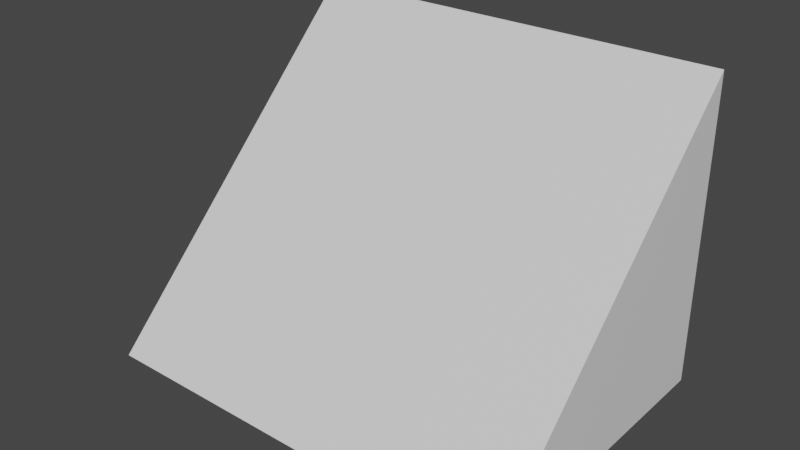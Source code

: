 # Source: Slope.blend  (saved by Blender 2.91.10; exported with 4.5.12 LTS)
import bpy
from mathutils import Matrix  # noqa: F401  (used for matrix-valued properties, if any)

bpy.ops.wm.read_factory_settings(use_empty=True)
scene = bpy.context.scene
scene.name = 'Scene'

# ---- collections
col_collection = bpy.data.collections.new('Collection'); scene.collection.children.link(col_collection)

# ---- materials (node trees are filled in below, after node groups)
mat_material = bpy.data.materials.new('Material')
mat_material.alpha_threshold = 0.0
mat_material.use_transparent_shadow = False
mat_material.line_color = (0.0, 0.0, 0.0, 1.0)

# ---- material node trees
mat_material.use_nodes = True; mat_material.node_tree.nodes.clear()
_N = mat_material.node_tree.nodes; _L = mat_material.node_tree.links
n0 = _N.new('ShaderNodeOutputMaterial'); n0.name = 'Material Output'; n0.location = (300, 300)
n1 = _N.new('ShaderNodeBsdfPrincipled'); n1.name = 'Principled BSDF'; n1.location = (10, 300)
n1.distribution = 'GGX'
n1.subsurface_method = 'BURLEY'
n1.inputs[2].default_value = 0.4
n1.inputs[3].default_value = 1.45
n1.inputs[27].default_value = (0.0, 0.0, 0.0, 1.0)
n1.inputs[28].default_value = 1.0
_L.new(n1.outputs[0], n0.inputs[0])
n0.is_active_output = True

# ---- world
world_world = bpy.data.worlds.new('World'); scene.world = world_world
world_world.use_nodes = True; world_world.node_tree.nodes.clear()
_N = world_world.node_tree.nodes; _L = world_world.node_tree.links
n0 = _N.new('ShaderNodeOutputWorld'); n0.name = 'World Output'; n0.location = (300, 300)
n1 = _N.new('ShaderNodeBackground'); n1.name = 'Background'; n1.location = (10, 300)
n1.inputs[0].default_value = (0.05088, 0.05088, 0.05088, 1.0)
_L.new(n1.outputs[0], n0.inputs[0])
n0.is_active_output = True
world_world.color = (0.05088, 0.05088, 0.05088)
world_world.use_sun_shadow = False
world_world.sun_shadow_jitter_overblur = 0.0

# ---- meshes
me_cube = bpy.data.meshes.new('Cube')
me_cube.from_pydata([(0.5, 0.3536, -0.3536), (0.5, -0.3536, -0.3536), (0.5, 0.3536, 0.3536), (-0.5, 0.3536, -0.3536), (-0.5, -0.3536, -0.3536), (-0.5, 0.3536, 0.3536)], [], [(0, 3, 5, 2), (5, 4, 1, 2), (1, 0, 2), (4, 5, 3), (4, 3, 0, 1)])
_uv = me_cube.uv_layers.new(name='UVMap')
_uv.uv.foreach_set('vector', [0.625, 0.5, 0.875, 0.5, 0.875, 0.75, 0.625, 0.75, 0.875, 0.75, 0.375, 0.25, 0.375, 0.5, 0.625, 0.75, 0.375, 0.5, 0.625, 0.5, 0.625, 0.75, 0.375, 0.25, 0.875, 0.75, 0.625, 0.25, 0.375, 0.25, 0.625, 0.25, 0.625, 0.5, 0.375, 0.5])
me_cube.materials.append(mat_material)
me_cube.use_remesh_preserve_volume = False
me_cube.use_remesh_preserve_attributes = False
me_cube.use_mirror_vertex_groups = False
me_cube.update()

# ---- objects
ob_slope = bpy.data.objects.new('Slope', me_cube)

# ---- transforms, parenting, visibility, modifiers, constraints
ob_slope.location = (0.0, 0.0, 0.0)
ob_slope.lock_rotations_4d = False
ob_slope.empty_display_type = 'ARROWS'
ob_slope.lineart.crease_threshold = 0.0

# ---- collection membership
col_collection.objects.link(ob_slope)

# ---- scene / render settings (as saved in the file)
scene.frame_start = 1; scene.frame_end = 250; scene.frame_set(1)
scene.render.engine = 'BLENDER_EEVEE_NEXT'
scene.cycles.use_denoising = False
scene.cycles.samples = 128
scene.cycles.sampling_pattern = 'TABULATED_SOBOL'
scene.cycles.use_adaptive_sampling = False
scene.cycles.use_light_tree = False
scene.view_settings.view_transform = 'Filmic'
bpy.context.view_layer.update()

# ---- added for rendering (the .blend has no active camera and no usable light): camera, sun
cam_auto = bpy.data.cameras.new('AutoCamera')
cam_auto.lens = 50.0
cam_auto.sensor_width = 36.0
cam_auto.clip_end = 1000.0
ob_auto_camera = bpy.data.objects.new('AutoCamera', cam_auto)
scene.collection.objects.link(ob_auto_camera)
ob_auto_camera.location = (1.30847, -1.57016, 1.04677)
ob_auto_camera.rotation_euler = (1.09748, -7.21219e-08, 0.694738)
scene.camera = ob_auto_camera
light_auto_sun = bpy.data.lights.new('AutoSun', 'SUN')
light_auto_sun.energy = 3.0
light_auto_sun.angle = 0.0523599
ob_auto_sun = bpy.data.objects.new('AutoSun', light_auto_sun)
scene.collection.objects.link(ob_auto_sun)
ob_auto_sun.rotation_euler = (0.872665, 0.174533, 0.523599)
bpy.context.view_layer.update()
